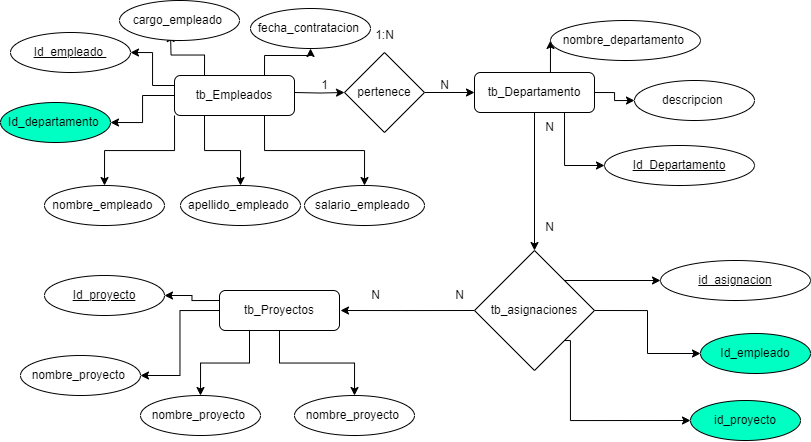

The diagram above was exported from draw.io. Its source (the exported page's mxGraphModel, read from the mxfile embedded in the PNG):
<mxGraphModel dx="2043" dy="601" grid="1" gridSize="10" guides="1" tooltips="1" connect="1" arrows="1" fold="1" page="1" pageScale="1" pageWidth="827" pageHeight="1169" math="0" shadow="0">
  <root>
    <mxCell id="WIyWlLk6GJQsqaUBKTNV-0" />
    <mxCell id="WIyWlLk6GJQsqaUBKTNV-1" parent="WIyWlLk6GJQsqaUBKTNV-0" />
    <mxCell id="Iq9jCgx9IYk3FO5-4uhi-12" style="edgeStyle=orthogonalEdgeStyle;rounded=0;orthogonalLoop=1;jettySize=auto;html=1;exitX=0;exitY=0.5;exitDx=0;exitDy=0;" edge="1" parent="WIyWlLk6GJQsqaUBKTNV-1" source="Iq9jCgx9IYk3FO5-4uhi-1">
      <mxGeometry relative="1" as="geometry">
        <mxPoint x="364" y="277" as="sourcePoint" />
        <mxPoint x="310" y="320" as="targetPoint" />
      </mxGeometry>
    </mxCell>
    <mxCell id="Iq9jCgx9IYk3FO5-4uhi-18" style="edgeStyle=orthogonalEdgeStyle;rounded=0;orthogonalLoop=1;jettySize=auto;html=1;exitX=1;exitY=0.5;exitDx=0;exitDy=0;entryX=0;entryY=0.5;entryDx=0;entryDy=0;" edge="1" parent="WIyWlLk6GJQsqaUBKTNV-1" source="Iq9jCgx9IYk3FO5-4uhi-1" target="Iq9jCgx9IYk3FO5-4uhi-17">
      <mxGeometry relative="1" as="geometry" />
    </mxCell>
    <mxCell id="Iq9jCgx9IYk3FO5-4uhi-55" style="edgeStyle=orthogonalEdgeStyle;rounded=0;orthogonalLoop=1;jettySize=auto;html=1;exitX=1;exitY=0;exitDx=0;exitDy=0;entryX=0;entryY=0.5;entryDx=0;entryDy=0;" edge="1" parent="WIyWlLk6GJQsqaUBKTNV-1" source="Iq9jCgx9IYk3FO5-4uhi-1" target="Iq9jCgx9IYk3FO5-4uhi-54">
      <mxGeometry relative="1" as="geometry" />
    </mxCell>
    <mxCell id="Iq9jCgx9IYk3FO5-4uhi-56" style="edgeStyle=orthogonalEdgeStyle;rounded=0;orthogonalLoop=1;jettySize=auto;html=1;exitX=1;exitY=1;exitDx=0;exitDy=0;entryX=0;entryY=0.5;entryDx=0;entryDy=0;" edge="1" parent="WIyWlLk6GJQsqaUBKTNV-1" source="Iq9jCgx9IYk3FO5-4uhi-1" target="Iq9jCgx9IYk3FO5-4uhi-19">
      <mxGeometry relative="1" as="geometry">
        <Array as="points">
          <mxPoint x="540" y="350" />
          <mxPoint x="540" y="430" />
        </Array>
      </mxGeometry>
    </mxCell>
    <mxCell id="Iq9jCgx9IYk3FO5-4uhi-1" value="tb_asignaciones" style="rhombus;whiteSpace=wrap;html=1;" vertex="1" parent="WIyWlLk6GJQsqaUBKTNV-1">
      <mxGeometry x="444" y="260" width="120" height="120" as="geometry" />
    </mxCell>
    <mxCell id="Iq9jCgx9IYk3FO5-4uhi-6" style="edgeStyle=orthogonalEdgeStyle;rounded=0;orthogonalLoop=1;jettySize=auto;html=1;exitX=1;exitY=0.5;exitDx=0;exitDy=0;" edge="1" parent="WIyWlLk6GJQsqaUBKTNV-1" source="Iq9jCgx9IYk3FO5-4uhi-2" target="Iq9jCgx9IYk3FO5-4uhi-4">
      <mxGeometry relative="1" as="geometry" />
    </mxCell>
    <mxCell id="Iq9jCgx9IYk3FO5-4uhi-2" value="pertenece" style="rhombus;whiteSpace=wrap;html=1;" vertex="1" parent="WIyWlLk6GJQsqaUBKTNV-1">
      <mxGeometry x="314" y="62" width="80" height="80" as="geometry" />
    </mxCell>
    <mxCell id="Iq9jCgx9IYk3FO5-4uhi-5" style="edgeStyle=orthogonalEdgeStyle;rounded=0;orthogonalLoop=1;jettySize=auto;html=1;exitX=1;exitY=0.5;exitDx=0;exitDy=0;entryX=0;entryY=0.5;entryDx=0;entryDy=0;" edge="1" parent="WIyWlLk6GJQsqaUBKTNV-1" target="Iq9jCgx9IYk3FO5-4uhi-2">
      <mxGeometry relative="1" as="geometry">
        <mxPoint x="264" y="102" as="sourcePoint" />
      </mxGeometry>
    </mxCell>
    <mxCell id="Iq9jCgx9IYk3FO5-4uhi-10" style="edgeStyle=orthogonalEdgeStyle;rounded=0;orthogonalLoop=1;jettySize=auto;html=1;exitX=0.5;exitY=1;exitDx=0;exitDy=0;entryX=0.5;entryY=0;entryDx=0;entryDy=0;" edge="1" parent="WIyWlLk6GJQsqaUBKTNV-1" source="Iq9jCgx9IYk3FO5-4uhi-4" target="Iq9jCgx9IYk3FO5-4uhi-1">
      <mxGeometry relative="1" as="geometry" />
    </mxCell>
    <mxCell id="Iq9jCgx9IYk3FO5-4uhi-37" style="edgeStyle=orthogonalEdgeStyle;rounded=0;orthogonalLoop=1;jettySize=auto;html=1;exitX=1;exitY=0.5;exitDx=0;exitDy=0;entryX=0;entryY=0.5;entryDx=0;entryDy=0;" edge="1" parent="WIyWlLk6GJQsqaUBKTNV-1" source="Iq9jCgx9IYk3FO5-4uhi-4" target="Iq9jCgx9IYk3FO5-4uhi-35">
      <mxGeometry relative="1" as="geometry" />
    </mxCell>
    <mxCell id="Iq9jCgx9IYk3FO5-4uhi-38" style="edgeStyle=orthogonalEdgeStyle;rounded=0;orthogonalLoop=1;jettySize=auto;html=1;exitX=0.5;exitY=0;exitDx=0;exitDy=0;entryX=0;entryY=0.5;entryDx=0;entryDy=0;" edge="1" parent="WIyWlLk6GJQsqaUBKTNV-1" source="Iq9jCgx9IYk3FO5-4uhi-4" target="Iq9jCgx9IYk3FO5-4uhi-34">
      <mxGeometry relative="1" as="geometry" />
    </mxCell>
    <mxCell id="Iq9jCgx9IYk3FO5-4uhi-51" style="edgeStyle=orthogonalEdgeStyle;rounded=0;orthogonalLoop=1;jettySize=auto;html=1;exitX=0.75;exitY=1;exitDx=0;exitDy=0;entryX=0;entryY=0.5;entryDx=0;entryDy=0;" edge="1" parent="WIyWlLk6GJQsqaUBKTNV-1" source="Iq9jCgx9IYk3FO5-4uhi-4" target="Iq9jCgx9IYk3FO5-4uhi-50">
      <mxGeometry relative="1" as="geometry" />
    </mxCell>
    <mxCell id="Iq9jCgx9IYk3FO5-4uhi-4" value="tb_Departamento" style="rounded=1;whiteSpace=wrap;html=1;fontSize=12;glass=0;strokeWidth=1;shadow=0;" vertex="1" parent="WIyWlLk6GJQsqaUBKTNV-1">
      <mxGeometry x="444" y="82" width="120" height="40" as="geometry" />
    </mxCell>
    <mxCell id="Iq9jCgx9IYk3FO5-4uhi-7" value="1" style="text;html=1;align=center;verticalAlign=middle;resizable=0;points=[];autosize=1;strokeColor=none;fillColor=none;" vertex="1" parent="WIyWlLk6GJQsqaUBKTNV-1">
      <mxGeometry x="279" y="80" width="30" height="30" as="geometry" />
    </mxCell>
    <mxCell id="Iq9jCgx9IYk3FO5-4uhi-8" value="N" style="text;html=1;align=center;verticalAlign=middle;resizable=0;points=[];autosize=1;strokeColor=none;fillColor=none;" vertex="1" parent="WIyWlLk6GJQsqaUBKTNV-1">
      <mxGeometry x="399" y="80" width="30" height="30" as="geometry" />
    </mxCell>
    <mxCell id="Iq9jCgx9IYk3FO5-4uhi-9" value="1:N" style="text;html=1;align=center;verticalAlign=middle;resizable=0;points=[];autosize=1;strokeColor=none;fillColor=none;" vertex="1" parent="WIyWlLk6GJQsqaUBKTNV-1">
      <mxGeometry x="334" y="30" width="40" height="30" as="geometry" />
    </mxCell>
    <mxCell id="Iq9jCgx9IYk3FO5-4uhi-23" style="edgeStyle=orthogonalEdgeStyle;rounded=0;orthogonalLoop=1;jettySize=auto;html=1;exitX=0;exitY=1;exitDx=0;exitDy=0;entryX=0.5;entryY=0;entryDx=0;entryDy=0;" edge="1" parent="WIyWlLk6GJQsqaUBKTNV-1" source="Iq9jCgx9IYk3FO5-4uhi-11" target="Iq9jCgx9IYk3FO5-4uhi-22">
      <mxGeometry relative="1" as="geometry" />
    </mxCell>
    <mxCell id="Iq9jCgx9IYk3FO5-4uhi-25" style="edgeStyle=orthogonalEdgeStyle;rounded=0;orthogonalLoop=1;jettySize=auto;html=1;exitX=0;exitY=0.5;exitDx=0;exitDy=0;entryX=1;entryY=0.5;entryDx=0;entryDy=0;" edge="1" parent="WIyWlLk6GJQsqaUBKTNV-1" source="Iq9jCgx9IYk3FO5-4uhi-11" target="Iq9jCgx9IYk3FO5-4uhi-24">
      <mxGeometry relative="1" as="geometry" />
    </mxCell>
    <mxCell id="Iq9jCgx9IYk3FO5-4uhi-27" style="edgeStyle=orthogonalEdgeStyle;rounded=0;orthogonalLoop=1;jettySize=auto;html=1;exitX=0.25;exitY=1;exitDx=0;exitDy=0;" edge="1" parent="WIyWlLk6GJQsqaUBKTNV-1" source="Iq9jCgx9IYk3FO5-4uhi-11" target="Iq9jCgx9IYk3FO5-4uhi-26">
      <mxGeometry relative="1" as="geometry" />
    </mxCell>
    <mxCell id="Iq9jCgx9IYk3FO5-4uhi-29" style="edgeStyle=orthogonalEdgeStyle;rounded=0;orthogonalLoop=1;jettySize=auto;html=1;exitX=0.25;exitY=0;exitDx=0;exitDy=0;" edge="1" parent="WIyWlLk6GJQsqaUBKTNV-1" source="Iq9jCgx9IYk3FO5-4uhi-11">
      <mxGeometry relative="1" as="geometry">
        <mxPoint x="140" y="43" as="targetPoint" />
      </mxGeometry>
    </mxCell>
    <mxCell id="Iq9jCgx9IYk3FO5-4uhi-30" style="edgeStyle=orthogonalEdgeStyle;rounded=0;orthogonalLoop=1;jettySize=auto;html=1;exitX=0.75;exitY=1;exitDx=0;exitDy=0;entryX=0.5;entryY=0;entryDx=0;entryDy=0;" edge="1" parent="WIyWlLk6GJQsqaUBKTNV-1" source="Iq9jCgx9IYk3FO5-4uhi-11" target="Iq9jCgx9IYk3FO5-4uhi-31">
      <mxGeometry relative="1" as="geometry">
        <mxPoint x="290" y="193" as="targetPoint" />
      </mxGeometry>
    </mxCell>
    <mxCell id="Iq9jCgx9IYk3FO5-4uhi-33" style="edgeStyle=orthogonalEdgeStyle;rounded=0;orthogonalLoop=1;jettySize=auto;html=1;exitX=0.75;exitY=0;exitDx=0;exitDy=0;entryX=0.5;entryY=1;entryDx=0;entryDy=0;" edge="1" parent="WIyWlLk6GJQsqaUBKTNV-1" source="Iq9jCgx9IYk3FO5-4uhi-11" target="Iq9jCgx9IYk3FO5-4uhi-32">
      <mxGeometry relative="1" as="geometry" />
    </mxCell>
    <mxCell id="Iq9jCgx9IYk3FO5-4uhi-49" style="edgeStyle=orthogonalEdgeStyle;rounded=0;orthogonalLoop=1;jettySize=auto;html=1;exitX=0;exitY=0.25;exitDx=0;exitDy=0;entryX=1;entryY=0.5;entryDx=0;entryDy=0;" edge="1" parent="WIyWlLk6GJQsqaUBKTNV-1" source="Iq9jCgx9IYk3FO5-4uhi-11" target="Iq9jCgx9IYk3FO5-4uhi-48">
      <mxGeometry relative="1" as="geometry" />
    </mxCell>
    <mxCell id="Iq9jCgx9IYk3FO5-4uhi-11" value="tb_Empleados" style="rounded=1;whiteSpace=wrap;html=1;fontSize=12;glass=0;strokeWidth=1;shadow=0;" vertex="1" parent="WIyWlLk6GJQsqaUBKTNV-1">
      <mxGeometry x="144" y="85" width="120" height="40" as="geometry" />
    </mxCell>
    <mxCell id="Iq9jCgx9IYk3FO5-4uhi-13" value="N" style="text;html=1;align=center;verticalAlign=middle;resizable=0;points=[];autosize=1;strokeColor=none;fillColor=none;" vertex="1" parent="WIyWlLk6GJQsqaUBKTNV-1">
      <mxGeometry x="504" y="122" width="30" height="30" as="geometry" />
    </mxCell>
    <mxCell id="Iq9jCgx9IYk3FO5-4uhi-14" value="N" style="text;html=1;align=center;verticalAlign=middle;resizable=0;points=[];autosize=1;strokeColor=none;fillColor=none;" vertex="1" parent="WIyWlLk6GJQsqaUBKTNV-1">
      <mxGeometry x="330" y="290" width="30" height="30" as="geometry" />
    </mxCell>
    <mxCell id="Iq9jCgx9IYk3FO5-4uhi-15" value="N" style="text;html=1;align=center;verticalAlign=middle;resizable=0;points=[];autosize=1;strokeColor=none;fillColor=none;" vertex="1" parent="WIyWlLk6GJQsqaUBKTNV-1">
      <mxGeometry x="414" y="290" width="30" height="30" as="geometry" />
    </mxCell>
    <mxCell id="Iq9jCgx9IYk3FO5-4uhi-16" value="N" style="text;html=1;align=center;verticalAlign=middle;resizable=0;points=[];autosize=1;strokeColor=none;fillColor=none;" vertex="1" parent="WIyWlLk6GJQsqaUBKTNV-1">
      <mxGeometry x="504" y="222" width="30" height="30" as="geometry" />
    </mxCell>
    <mxCell id="Iq9jCgx9IYk3FO5-4uhi-17" value="Id_empleado" style="ellipse;whiteSpace=wrap;html=1;fillColor=#00FFC3;" vertex="1" parent="WIyWlLk6GJQsqaUBKTNV-1">
      <mxGeometry x="670" y="343" width="110" height="40" as="geometry" />
    </mxCell>
    <mxCell id="Iq9jCgx9IYk3FO5-4uhi-19" value="id_proyecto" style="ellipse;whiteSpace=wrap;html=1;fillColor=#00FFC3;" vertex="1" parent="WIyWlLk6GJQsqaUBKTNV-1">
      <mxGeometry x="660" y="410" width="110" height="40" as="geometry" />
    </mxCell>
    <mxCell id="Iq9jCgx9IYk3FO5-4uhi-22" value="nombre_empleado&amp;nbsp;" style="ellipse;whiteSpace=wrap;html=1;" vertex="1" parent="WIyWlLk6GJQsqaUBKTNV-1">
      <mxGeometry x="14" y="195" width="120" height="40" as="geometry" />
    </mxCell>
    <mxCell id="Iq9jCgx9IYk3FO5-4uhi-24" value="Id_departamento&amp;nbsp;" style="ellipse;whiteSpace=wrap;html=1;fillColor=#00FFC3;" vertex="1" parent="WIyWlLk6GJQsqaUBKTNV-1">
      <mxGeometry x="-30" y="112" width="110" height="40" as="geometry" />
    </mxCell>
    <mxCell id="Iq9jCgx9IYk3FO5-4uhi-26" value="apellido_empleado&amp;nbsp;" style="ellipse;whiteSpace=wrap;html=1;" vertex="1" parent="WIyWlLk6GJQsqaUBKTNV-1">
      <mxGeometry x="150" y="195" width="120" height="40" as="geometry" />
    </mxCell>
    <mxCell id="Iq9jCgx9IYk3FO5-4uhi-28" value="cargo_empleado&amp;nbsp;" style="ellipse;whiteSpace=wrap;html=1;" vertex="1" parent="WIyWlLk6GJQsqaUBKTNV-1">
      <mxGeometry x="89" y="10" width="120" height="40" as="geometry" />
    </mxCell>
    <mxCell id="Iq9jCgx9IYk3FO5-4uhi-31" value="salario_empleado&amp;nbsp;" style="ellipse;whiteSpace=wrap;html=1;" vertex="1" parent="WIyWlLk6GJQsqaUBKTNV-1">
      <mxGeometry x="274" y="195" width="120" height="40" as="geometry" />
    </mxCell>
    <mxCell id="Iq9jCgx9IYk3FO5-4uhi-32" value="fecha_contratacion&amp;nbsp;" style="ellipse;whiteSpace=wrap;html=1;" vertex="1" parent="WIyWlLk6GJQsqaUBKTNV-1">
      <mxGeometry x="220" y="18" width="120" height="40" as="geometry" />
    </mxCell>
    <mxCell id="Iq9jCgx9IYk3FO5-4uhi-34" value="nombre_departamento&amp;nbsp;" style="ellipse;whiteSpace=wrap;html=1;" vertex="1" parent="WIyWlLk6GJQsqaUBKTNV-1">
      <mxGeometry x="520" y="30" width="150" height="40" as="geometry" />
    </mxCell>
    <mxCell id="Iq9jCgx9IYk3FO5-4uhi-35" value="descripcion&amp;nbsp;" style="ellipse;whiteSpace=wrap;html=1;" vertex="1" parent="WIyWlLk6GJQsqaUBKTNV-1">
      <mxGeometry x="604" y="90" width="120" height="40" as="geometry" />
    </mxCell>
    <mxCell id="Iq9jCgx9IYk3FO5-4uhi-42" style="edgeStyle=orthogonalEdgeStyle;rounded=0;orthogonalLoop=1;jettySize=auto;html=1;exitX=0;exitY=0.5;exitDx=0;exitDy=0;entryX=1;entryY=0.5;entryDx=0;entryDy=0;" edge="1" parent="WIyWlLk6GJQsqaUBKTNV-1" source="Iq9jCgx9IYk3FO5-4uhi-40" target="Iq9jCgx9IYk3FO5-4uhi-41">
      <mxGeometry relative="1" as="geometry" />
    </mxCell>
    <mxCell id="Iq9jCgx9IYk3FO5-4uhi-45" style="edgeStyle=orthogonalEdgeStyle;rounded=0;orthogonalLoop=1;jettySize=auto;html=1;exitX=0.25;exitY=1;exitDx=0;exitDy=0;entryX=0.5;entryY=0;entryDx=0;entryDy=0;" edge="1" parent="WIyWlLk6GJQsqaUBKTNV-1" source="Iq9jCgx9IYk3FO5-4uhi-40" target="Iq9jCgx9IYk3FO5-4uhi-43">
      <mxGeometry relative="1" as="geometry" />
    </mxCell>
    <mxCell id="Iq9jCgx9IYk3FO5-4uhi-46" style="edgeStyle=orthogonalEdgeStyle;rounded=0;orthogonalLoop=1;jettySize=auto;html=1;exitX=0.5;exitY=1;exitDx=0;exitDy=0;entryX=0.5;entryY=0;entryDx=0;entryDy=0;" edge="1" parent="WIyWlLk6GJQsqaUBKTNV-1" source="Iq9jCgx9IYk3FO5-4uhi-40" target="Iq9jCgx9IYk3FO5-4uhi-44">
      <mxGeometry relative="1" as="geometry" />
    </mxCell>
    <mxCell id="Iq9jCgx9IYk3FO5-4uhi-53" style="edgeStyle=orthogonalEdgeStyle;rounded=0;orthogonalLoop=1;jettySize=auto;html=1;exitX=0;exitY=0.25;exitDx=0;exitDy=0;entryX=1;entryY=0.5;entryDx=0;entryDy=0;" edge="1" parent="WIyWlLk6GJQsqaUBKTNV-1" source="Iq9jCgx9IYk3FO5-4uhi-40" target="Iq9jCgx9IYk3FO5-4uhi-52">
      <mxGeometry relative="1" as="geometry" />
    </mxCell>
    <mxCell id="Iq9jCgx9IYk3FO5-4uhi-40" value="tb_Proyectos" style="rounded=1;whiteSpace=wrap;html=1;fontSize=12;glass=0;strokeWidth=1;shadow=0;" vertex="1" parent="WIyWlLk6GJQsqaUBKTNV-1">
      <mxGeometry x="189" y="300" width="120" height="40" as="geometry" />
    </mxCell>
    <mxCell id="Iq9jCgx9IYk3FO5-4uhi-41" value="nombre_proyecto&amp;nbsp;" style="ellipse;whiteSpace=wrap;html=1;" vertex="1" parent="WIyWlLk6GJQsqaUBKTNV-1">
      <mxGeometry x="-10" y="365" width="120" height="40" as="geometry" />
    </mxCell>
    <mxCell id="Iq9jCgx9IYk3FO5-4uhi-43" value="nombre_proyecto&amp;nbsp;" style="ellipse;whiteSpace=wrap;html=1;" vertex="1" parent="WIyWlLk6GJQsqaUBKTNV-1">
      <mxGeometry x="110" y="405" width="120" height="40" as="geometry" />
    </mxCell>
    <mxCell id="Iq9jCgx9IYk3FO5-4uhi-44" value="nombre_proyecto&amp;nbsp;" style="ellipse;whiteSpace=wrap;html=1;" vertex="1" parent="WIyWlLk6GJQsqaUBKTNV-1">
      <mxGeometry x="264" y="405" width="120" height="40" as="geometry" />
    </mxCell>
    <mxCell id="Iq9jCgx9IYk3FO5-4uhi-48" value="&lt;u&gt;Id_empleado&amp;nbsp;&lt;/u&gt;" style="ellipse;whiteSpace=wrap;html=1;" vertex="1" parent="WIyWlLk6GJQsqaUBKTNV-1">
      <mxGeometry x="-20" y="42" width="120" height="40" as="geometry" />
    </mxCell>
    <mxCell id="Iq9jCgx9IYk3FO5-4uhi-50" value="&lt;u&gt;Id_Departamento&lt;/u&gt;" style="ellipse;whiteSpace=wrap;html=1;" vertex="1" parent="WIyWlLk6GJQsqaUBKTNV-1">
      <mxGeometry x="574" y="155" width="150" height="40" as="geometry" />
    </mxCell>
    <mxCell id="Iq9jCgx9IYk3FO5-4uhi-52" value="&lt;u&gt;Id_proyecto&lt;/u&gt;" style="ellipse;whiteSpace=wrap;html=1;" vertex="1" parent="WIyWlLk6GJQsqaUBKTNV-1">
      <mxGeometry x="14" y="285" width="120" height="40" as="geometry" />
    </mxCell>
    <mxCell id="Iq9jCgx9IYk3FO5-4uhi-54" value="&lt;u&gt;id_asignacion&lt;br&gt;&lt;/u&gt;" style="ellipse;whiteSpace=wrap;html=1;" vertex="1" parent="WIyWlLk6GJQsqaUBKTNV-1">
      <mxGeometry x="630" y="270" width="150" height="40" as="geometry" />
    </mxCell>
  </root>
</mxGraphModel>